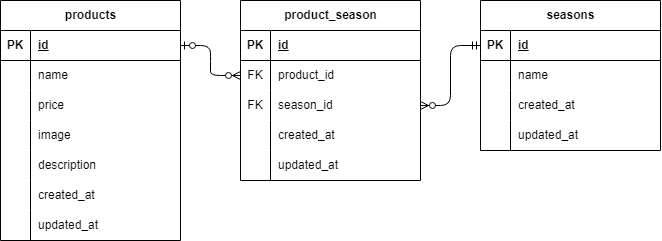

The diagram above was exported from draw.io. Its source (the exported page's mxGraphModel, read from the mxfile embedded in the PNG):
<mxGraphModel dx="794" dy="732" grid="1" gridSize="10" guides="1" tooltips="1" connect="1" arrows="1" fold="1" page="1" pageScale="1" pageWidth="1169" pageHeight="827" background="#ffffff" math="0" shadow="0">
  <root>
    <mxCell id="0" />
    <mxCell id="1" parent="0" />
    <mxCell id="2" value="products" style="shape=table;startSize=30;container=1;collapsible=1;childLayout=tableLayout;fixedRows=1;rowLines=0;fontStyle=1;align=center;resizeLast=1;html=1;" parent="1" vertex="1">
      <mxGeometry x="60" y="200" width="180" height="240" as="geometry" />
    </mxCell>
    <mxCell id="3" value="" style="shape=tableRow;horizontal=0;startSize=0;swimlaneHead=0;swimlaneBody=0;fillColor=none;collapsible=0;dropTarget=0;points=[[0,0.5],[1,0.5]];portConstraint=eastwest;top=0;left=0;right=0;bottom=1;" parent="2" vertex="1">
      <mxGeometry y="30" width="180" height="30" as="geometry" />
    </mxCell>
    <mxCell id="4" value="PK" style="shape=partialRectangle;connectable=0;fillColor=none;top=0;left=0;bottom=0;right=0;fontStyle=1;overflow=hidden;whiteSpace=wrap;html=1;" parent="3" vertex="1">
      <mxGeometry width="30" height="30" as="geometry">
        <mxRectangle width="30" height="30" as="alternateBounds" />
      </mxGeometry>
    </mxCell>
    <mxCell id="5" value="id" style="shape=partialRectangle;connectable=0;fillColor=none;top=0;left=0;bottom=0;right=0;align=left;spacingLeft=6;fontStyle=5;overflow=hidden;whiteSpace=wrap;html=1;" parent="3" vertex="1">
      <mxGeometry x="30" width="150" height="30" as="geometry">
        <mxRectangle width="150" height="30" as="alternateBounds" />
      </mxGeometry>
    </mxCell>
    <mxCell id="6" value="" style="shape=tableRow;horizontal=0;startSize=0;swimlaneHead=0;swimlaneBody=0;fillColor=none;collapsible=0;dropTarget=0;points=[[0,0.5],[1,0.5]];portConstraint=eastwest;top=0;left=0;right=0;bottom=0;" parent="2" vertex="1">
      <mxGeometry y="60" width="180" height="30" as="geometry" />
    </mxCell>
    <mxCell id="7" value="" style="shape=partialRectangle;connectable=0;fillColor=none;top=0;left=0;bottom=0;right=0;editable=1;overflow=hidden;whiteSpace=wrap;html=1;" parent="6" vertex="1">
      <mxGeometry width="30" height="30" as="geometry">
        <mxRectangle width="30" height="30" as="alternateBounds" />
      </mxGeometry>
    </mxCell>
    <mxCell id="8" value="name" style="shape=partialRectangle;connectable=0;fillColor=none;top=0;left=0;bottom=0;right=0;align=left;spacingLeft=6;overflow=hidden;whiteSpace=wrap;html=1;" parent="6" vertex="1">
      <mxGeometry x="30" width="150" height="30" as="geometry">
        <mxRectangle width="150" height="30" as="alternateBounds" />
      </mxGeometry>
    </mxCell>
    <mxCell id="9" value="" style="shape=tableRow;horizontal=0;startSize=0;swimlaneHead=0;swimlaneBody=0;fillColor=none;collapsible=0;dropTarget=0;points=[[0,0.5],[1,0.5]];portConstraint=eastwest;top=0;left=0;right=0;bottom=0;" parent="2" vertex="1">
      <mxGeometry y="90" width="180" height="30" as="geometry" />
    </mxCell>
    <mxCell id="10" value="" style="shape=partialRectangle;connectable=0;fillColor=none;top=0;left=0;bottom=0;right=0;editable=1;overflow=hidden;whiteSpace=wrap;html=1;" parent="9" vertex="1">
      <mxGeometry width="30" height="30" as="geometry">
        <mxRectangle width="30" height="30" as="alternateBounds" />
      </mxGeometry>
    </mxCell>
    <mxCell id="11" value="price" style="shape=partialRectangle;connectable=0;fillColor=none;top=0;left=0;bottom=0;right=0;align=left;spacingLeft=6;overflow=hidden;whiteSpace=wrap;html=1;" parent="9" vertex="1">
      <mxGeometry x="30" width="150" height="30" as="geometry">
        <mxRectangle width="150" height="30" as="alternateBounds" />
      </mxGeometry>
    </mxCell>
    <mxCell id="12" value="" style="shape=tableRow;horizontal=0;startSize=0;swimlaneHead=0;swimlaneBody=0;fillColor=none;collapsible=0;dropTarget=0;points=[[0,0.5],[1,0.5]];portConstraint=eastwest;top=0;left=0;right=0;bottom=0;" parent="2" vertex="1">
      <mxGeometry y="120" width="180" height="30" as="geometry" />
    </mxCell>
    <mxCell id="13" value="" style="shape=partialRectangle;connectable=0;fillColor=none;top=0;left=0;bottom=0;right=0;editable=1;overflow=hidden;whiteSpace=wrap;html=1;" parent="12" vertex="1">
      <mxGeometry width="30" height="30" as="geometry">
        <mxRectangle width="30" height="30" as="alternateBounds" />
      </mxGeometry>
    </mxCell>
    <mxCell id="14" value="image" style="shape=partialRectangle;connectable=0;fillColor=none;top=0;left=0;bottom=0;right=0;align=left;spacingLeft=6;overflow=hidden;whiteSpace=wrap;html=1;" parent="12" vertex="1">
      <mxGeometry x="30" width="150" height="30" as="geometry">
        <mxRectangle width="150" height="30" as="alternateBounds" />
      </mxGeometry>
    </mxCell>
    <mxCell id="42" value="" style="shape=tableRow;horizontal=0;startSize=0;swimlaneHead=0;swimlaneBody=0;fillColor=none;collapsible=0;dropTarget=0;points=[[0,0.5],[1,0.5]];portConstraint=eastwest;top=0;left=0;right=0;bottom=0;" parent="2" vertex="1">
      <mxGeometry y="150" width="180" height="30" as="geometry" />
    </mxCell>
    <mxCell id="43" value="" style="shape=partialRectangle;connectable=0;fillColor=none;top=0;left=0;bottom=0;right=0;editable=1;overflow=hidden;whiteSpace=wrap;html=1;" parent="42" vertex="1">
      <mxGeometry width="30" height="30" as="geometry">
        <mxRectangle width="30" height="30" as="alternateBounds" />
      </mxGeometry>
    </mxCell>
    <mxCell id="44" value="description" style="shape=partialRectangle;connectable=0;fillColor=none;top=0;left=0;bottom=0;right=0;align=left;spacingLeft=6;overflow=hidden;whiteSpace=wrap;html=1;" parent="42" vertex="1">
      <mxGeometry x="30" width="150" height="30" as="geometry">
        <mxRectangle width="150" height="30" as="alternateBounds" />
      </mxGeometry>
    </mxCell>
    <mxCell id="45" value="" style="shape=tableRow;horizontal=0;startSize=0;swimlaneHead=0;swimlaneBody=0;fillColor=none;collapsible=0;dropTarget=0;points=[[0,0.5],[1,0.5]];portConstraint=eastwest;top=0;left=0;right=0;bottom=0;" parent="2" vertex="1">
      <mxGeometry y="180" width="180" height="30" as="geometry" />
    </mxCell>
    <mxCell id="46" value="" style="shape=partialRectangle;connectable=0;fillColor=none;top=0;left=0;bottom=0;right=0;editable=1;overflow=hidden;whiteSpace=wrap;html=1;" parent="45" vertex="1">
      <mxGeometry width="30" height="30" as="geometry">
        <mxRectangle width="30" height="30" as="alternateBounds" />
      </mxGeometry>
    </mxCell>
    <mxCell id="47" value="created_at" style="shape=partialRectangle;connectable=0;fillColor=none;top=0;left=0;bottom=0;right=0;align=left;spacingLeft=6;overflow=hidden;whiteSpace=wrap;html=1;" parent="45" vertex="1">
      <mxGeometry x="30" width="150" height="30" as="geometry">
        <mxRectangle width="150" height="30" as="alternateBounds" />
      </mxGeometry>
    </mxCell>
    <mxCell id="48" value="" style="shape=tableRow;horizontal=0;startSize=0;swimlaneHead=0;swimlaneBody=0;fillColor=none;collapsible=0;dropTarget=0;points=[[0,0.5],[1,0.5]];portConstraint=eastwest;top=0;left=0;right=0;bottom=0;" parent="2" vertex="1">
      <mxGeometry y="210" width="180" height="30" as="geometry" />
    </mxCell>
    <mxCell id="49" value="" style="shape=partialRectangle;connectable=0;fillColor=none;top=0;left=0;bottom=0;right=0;editable=1;overflow=hidden;whiteSpace=wrap;html=1;" parent="48" vertex="1">
      <mxGeometry width="30" height="30" as="geometry">
        <mxRectangle width="30" height="30" as="alternateBounds" />
      </mxGeometry>
    </mxCell>
    <mxCell id="50" value="updated_at" style="shape=partialRectangle;connectable=0;fillColor=none;top=0;left=0;bottom=0;right=0;align=left;spacingLeft=6;overflow=hidden;whiteSpace=wrap;html=1;" parent="48" vertex="1">
      <mxGeometry x="30" width="150" height="30" as="geometry">
        <mxRectangle width="150" height="30" as="alternateBounds" />
      </mxGeometry>
    </mxCell>
    <mxCell id="15" value="seasons" style="shape=table;startSize=30;container=1;collapsible=1;childLayout=tableLayout;fixedRows=1;rowLines=0;fontStyle=1;align=center;resizeLast=1;html=1;" parent="1" vertex="1">
      <mxGeometry x="540" y="200" width="180" height="150" as="geometry" />
    </mxCell>
    <mxCell id="16" value="" style="shape=tableRow;horizontal=0;startSize=0;swimlaneHead=0;swimlaneBody=0;fillColor=none;collapsible=0;dropTarget=0;points=[[0,0.5],[1,0.5]];portConstraint=eastwest;top=0;left=0;right=0;bottom=1;" parent="15" vertex="1">
      <mxGeometry y="30" width="180" height="30" as="geometry" />
    </mxCell>
    <mxCell id="17" value="PK" style="shape=partialRectangle;connectable=0;fillColor=none;top=0;left=0;bottom=0;right=0;fontStyle=1;overflow=hidden;whiteSpace=wrap;html=1;" parent="16" vertex="1">
      <mxGeometry width="30" height="30" as="geometry">
        <mxRectangle width="30" height="30" as="alternateBounds" />
      </mxGeometry>
    </mxCell>
    <mxCell id="18" value="id" style="shape=partialRectangle;connectable=0;fillColor=none;top=0;left=0;bottom=0;right=0;align=left;spacingLeft=6;fontStyle=5;overflow=hidden;whiteSpace=wrap;html=1;" parent="16" vertex="1">
      <mxGeometry x="30" width="150" height="30" as="geometry">
        <mxRectangle width="150" height="30" as="alternateBounds" />
      </mxGeometry>
    </mxCell>
    <mxCell id="19" value="" style="shape=tableRow;horizontal=0;startSize=0;swimlaneHead=0;swimlaneBody=0;fillColor=none;collapsible=0;dropTarget=0;points=[[0,0.5],[1,0.5]];portConstraint=eastwest;top=0;left=0;right=0;bottom=0;" parent="15" vertex="1">
      <mxGeometry y="60" width="180" height="30" as="geometry" />
    </mxCell>
    <mxCell id="20" value="" style="shape=partialRectangle;connectable=0;fillColor=none;top=0;left=0;bottom=0;right=0;editable=1;overflow=hidden;whiteSpace=wrap;html=1;" parent="19" vertex="1">
      <mxGeometry width="30" height="30" as="geometry">
        <mxRectangle width="30" height="30" as="alternateBounds" />
      </mxGeometry>
    </mxCell>
    <mxCell id="21" value="name" style="shape=partialRectangle;connectable=0;fillColor=none;top=0;left=0;bottom=0;right=0;align=left;spacingLeft=6;overflow=hidden;whiteSpace=wrap;html=1;" parent="19" vertex="1">
      <mxGeometry x="30" width="150" height="30" as="geometry">
        <mxRectangle width="150" height="30" as="alternateBounds" />
      </mxGeometry>
    </mxCell>
    <mxCell id="22" value="" style="shape=tableRow;horizontal=0;startSize=0;swimlaneHead=0;swimlaneBody=0;fillColor=none;collapsible=0;dropTarget=0;points=[[0,0.5],[1,0.5]];portConstraint=eastwest;top=0;left=0;right=0;bottom=0;" parent="15" vertex="1">
      <mxGeometry y="90" width="180" height="30" as="geometry" />
    </mxCell>
    <mxCell id="23" value="" style="shape=partialRectangle;connectable=0;fillColor=none;top=0;left=0;bottom=0;right=0;editable=1;overflow=hidden;whiteSpace=wrap;html=1;" parent="22" vertex="1">
      <mxGeometry width="30" height="30" as="geometry">
        <mxRectangle width="30" height="30" as="alternateBounds" />
      </mxGeometry>
    </mxCell>
    <mxCell id="24" value="created_at" style="shape=partialRectangle;connectable=0;fillColor=none;top=0;left=0;bottom=0;right=0;align=left;spacingLeft=6;overflow=hidden;whiteSpace=wrap;html=1;" parent="22" vertex="1">
      <mxGeometry x="30" width="150" height="30" as="geometry">
        <mxRectangle width="150" height="30" as="alternateBounds" />
      </mxGeometry>
    </mxCell>
    <mxCell id="25" value="" style="shape=tableRow;horizontal=0;startSize=0;swimlaneHead=0;swimlaneBody=0;fillColor=none;collapsible=0;dropTarget=0;points=[[0,0.5],[1,0.5]];portConstraint=eastwest;top=0;left=0;right=0;bottom=0;" parent="15" vertex="1">
      <mxGeometry y="120" width="180" height="30" as="geometry" />
    </mxCell>
    <mxCell id="26" value="" style="shape=partialRectangle;connectable=0;fillColor=none;top=0;left=0;bottom=0;right=0;editable=1;overflow=hidden;whiteSpace=wrap;html=1;" parent="25" vertex="1">
      <mxGeometry width="30" height="30" as="geometry">
        <mxRectangle width="30" height="30" as="alternateBounds" />
      </mxGeometry>
    </mxCell>
    <mxCell id="27" value="updated_at" style="shape=partialRectangle;connectable=0;fillColor=none;top=0;left=0;bottom=0;right=0;align=left;spacingLeft=6;overflow=hidden;whiteSpace=wrap;html=1;" parent="25" vertex="1">
      <mxGeometry x="30" width="150" height="30" as="geometry">
        <mxRectangle width="150" height="30" as="alternateBounds" />
      </mxGeometry>
    </mxCell>
    <mxCell id="28" value="&lt;span class=&quot;notion-enable-hover&quot; data-token-index=&quot;0&quot;&gt;product_season&lt;/span&gt;" style="shape=table;startSize=30;container=1;collapsible=1;childLayout=tableLayout;fixedRows=1;rowLines=0;fontStyle=1;align=center;resizeLast=1;html=1;" parent="1" vertex="1">
      <mxGeometry x="300" y="200" width="180" height="180" as="geometry" />
    </mxCell>
    <mxCell id="29" value="" style="shape=tableRow;horizontal=0;startSize=0;swimlaneHead=0;swimlaneBody=0;fillColor=none;collapsible=0;dropTarget=0;points=[[0,0.5],[1,0.5]];portConstraint=eastwest;top=0;left=0;right=0;bottom=1;" parent="28" vertex="1">
      <mxGeometry y="30" width="180" height="30" as="geometry" />
    </mxCell>
    <mxCell id="30" value="PK" style="shape=partialRectangle;connectable=0;fillColor=none;top=0;left=0;bottom=0;right=0;fontStyle=1;overflow=hidden;whiteSpace=wrap;html=1;" parent="29" vertex="1">
      <mxGeometry width="30" height="30" as="geometry">
        <mxRectangle width="30" height="30" as="alternateBounds" />
      </mxGeometry>
    </mxCell>
    <mxCell id="31" value="id" style="shape=partialRectangle;connectable=0;fillColor=none;top=0;left=0;bottom=0;right=0;align=left;spacingLeft=6;fontStyle=5;overflow=hidden;whiteSpace=wrap;html=1;" parent="29" vertex="1">
      <mxGeometry x="30" width="150" height="30" as="geometry">
        <mxRectangle width="150" height="30" as="alternateBounds" />
      </mxGeometry>
    </mxCell>
    <mxCell id="32" value="" style="shape=tableRow;horizontal=0;startSize=0;swimlaneHead=0;swimlaneBody=0;fillColor=none;collapsible=0;dropTarget=0;points=[[0,0.5],[1,0.5]];portConstraint=eastwest;top=0;left=0;right=0;bottom=0;" parent="28" vertex="1">
      <mxGeometry y="60" width="180" height="30" as="geometry" />
    </mxCell>
    <mxCell id="33" value="FK" style="shape=partialRectangle;connectable=0;fillColor=none;top=0;left=0;bottom=0;right=0;editable=1;overflow=hidden;whiteSpace=wrap;html=1;" parent="32" vertex="1">
      <mxGeometry width="30" height="30" as="geometry">
        <mxRectangle width="30" height="30" as="alternateBounds" />
      </mxGeometry>
    </mxCell>
    <mxCell id="34" value="product_id" style="shape=partialRectangle;connectable=0;fillColor=none;top=0;left=0;bottom=0;right=0;align=left;spacingLeft=6;overflow=hidden;whiteSpace=wrap;html=1;" parent="32" vertex="1">
      <mxGeometry x="30" width="150" height="30" as="geometry">
        <mxRectangle width="150" height="30" as="alternateBounds" />
      </mxGeometry>
    </mxCell>
    <mxCell id="35" value="" style="shape=tableRow;horizontal=0;startSize=0;swimlaneHead=0;swimlaneBody=0;fillColor=none;collapsible=0;dropTarget=0;points=[[0,0.5],[1,0.5]];portConstraint=eastwest;top=0;left=0;right=0;bottom=0;" parent="28" vertex="1">
      <mxGeometry y="90" width="180" height="30" as="geometry" />
    </mxCell>
    <mxCell id="36" value="FK" style="shape=partialRectangle;connectable=0;fillColor=none;top=0;left=0;bottom=0;right=0;editable=1;overflow=hidden;whiteSpace=wrap;html=1;" parent="35" vertex="1">
      <mxGeometry width="30" height="30" as="geometry">
        <mxRectangle width="30" height="30" as="alternateBounds" />
      </mxGeometry>
    </mxCell>
    <mxCell id="37" value="season_id" style="shape=partialRectangle;connectable=0;fillColor=none;top=0;left=0;bottom=0;right=0;align=left;spacingLeft=6;overflow=hidden;whiteSpace=wrap;html=1;" parent="35" vertex="1">
      <mxGeometry x="30" width="150" height="30" as="geometry">
        <mxRectangle width="150" height="30" as="alternateBounds" />
      </mxGeometry>
    </mxCell>
    <mxCell id="38" value="" style="shape=tableRow;horizontal=0;startSize=0;swimlaneHead=0;swimlaneBody=0;fillColor=none;collapsible=0;dropTarget=0;points=[[0,0.5],[1,0.5]];portConstraint=eastwest;top=0;left=0;right=0;bottom=0;" parent="28" vertex="1">
      <mxGeometry y="120" width="180" height="30" as="geometry" />
    </mxCell>
    <mxCell id="39" value="" style="shape=partialRectangle;connectable=0;fillColor=none;top=0;left=0;bottom=0;right=0;editable=1;overflow=hidden;whiteSpace=wrap;html=1;" parent="38" vertex="1">
      <mxGeometry width="30" height="30" as="geometry">
        <mxRectangle width="30" height="30" as="alternateBounds" />
      </mxGeometry>
    </mxCell>
    <mxCell id="40" value="created_at" style="shape=partialRectangle;connectable=0;fillColor=none;top=0;left=0;bottom=0;right=0;align=left;spacingLeft=6;overflow=hidden;whiteSpace=wrap;html=1;" parent="38" vertex="1">
      <mxGeometry x="30" width="150" height="30" as="geometry">
        <mxRectangle width="150" height="30" as="alternateBounds" />
      </mxGeometry>
    </mxCell>
    <mxCell id="51" value="" style="shape=tableRow;horizontal=0;startSize=0;swimlaneHead=0;swimlaneBody=0;fillColor=none;collapsible=0;dropTarget=0;points=[[0,0.5],[1,0.5]];portConstraint=eastwest;top=0;left=0;right=0;bottom=0;" parent="28" vertex="1">
      <mxGeometry y="150" width="180" height="30" as="geometry" />
    </mxCell>
    <mxCell id="52" value="" style="shape=partialRectangle;connectable=0;fillColor=none;top=0;left=0;bottom=0;right=0;editable=1;overflow=hidden;whiteSpace=wrap;html=1;" parent="51" vertex="1">
      <mxGeometry width="30" height="30" as="geometry">
        <mxRectangle width="30" height="30" as="alternateBounds" />
      </mxGeometry>
    </mxCell>
    <mxCell id="53" value="updated_at" style="shape=partialRectangle;connectable=0;fillColor=none;top=0;left=0;bottom=0;right=0;align=left;spacingLeft=6;overflow=hidden;whiteSpace=wrap;html=1;" parent="51" vertex="1">
      <mxGeometry x="30" width="150" height="30" as="geometry">
        <mxRectangle width="150" height="30" as="alternateBounds" />
      </mxGeometry>
    </mxCell>
    <mxCell id="56" value="" style="edgeStyle=entityRelationEdgeStyle;fontSize=12;html=1;endArrow=ERzeroToMany;startArrow=ERmandOne;exitX=0;exitY=0.5;exitDx=0;exitDy=0;entryX=1;entryY=0.5;entryDx=0;entryDy=0;" parent="1" source="16" target="35" edge="1">
      <mxGeometry width="100" height="100" relative="1" as="geometry">
        <mxPoint x="290" y="400" as="sourcePoint" />
        <mxPoint x="390" y="300" as="targetPoint" />
      </mxGeometry>
    </mxCell>
    <mxCell id="57" value="" style="edgeStyle=entityRelationEdgeStyle;fontSize=12;html=1;endArrow=ERzeroToMany;startArrow=ERzeroToOne;exitX=1;exitY=0.5;exitDx=0;exitDy=0;entryX=0;entryY=0.5;entryDx=0;entryDy=0;" parent="1" source="3" target="32" edge="1">
      <mxGeometry width="100" height="100" relative="1" as="geometry">
        <mxPoint x="250" y="370" as="sourcePoint" />
        <mxPoint x="350" y="270" as="targetPoint" />
      </mxGeometry>
    </mxCell>
  </root>
</mxGraphModel>